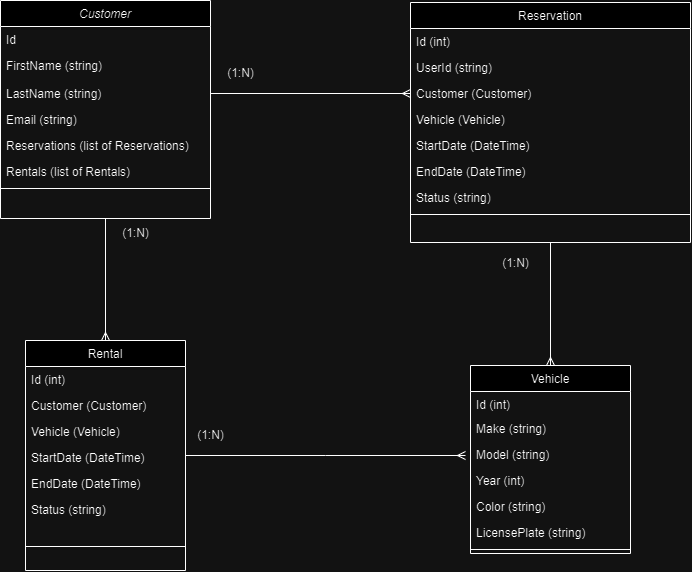

The diagram above was exported from draw.io. Its source (the exported page's mxGraphModel, read from the mxfile embedded in the PNG):
<mxGraphModel dx="1744" dy="931" grid="1" gridSize="10" guides="1" tooltips="1" connect="1" arrows="1" fold="1" page="1" pageScale="1" pageWidth="827" pageHeight="1169" math="0" shadow="0">
  <root>
    <mxCell id="WIyWlLk6GJQsqaUBKTNV-0" />
    <mxCell id="WIyWlLk6GJQsqaUBKTNV-1" parent="WIyWlLk6GJQsqaUBKTNV-0" />
    <mxCell id="nb6t3wTTDtoGE0ijICS--23" style="edgeStyle=orthogonalEdgeStyle;rounded=0;orthogonalLoop=1;jettySize=auto;html=1;endArrow=ERmany;endFill=0;" edge="1" parent="WIyWlLk6GJQsqaUBKTNV-1" source="zkfFHV4jXpPFQw0GAbJ--0" target="zkfFHV4jXpPFQw0GAbJ--6">
      <mxGeometry relative="1" as="geometry" />
    </mxCell>
    <mxCell id="zkfFHV4jXpPFQw0GAbJ--0" value="Customer" style="swimlane;fontStyle=2;align=center;verticalAlign=top;childLayout=stackLayout;horizontal=1;startSize=26;horizontalStack=0;resizeParent=1;resizeLast=0;collapsible=1;marginBottom=0;rounded=0;shadow=0;strokeWidth=1;" parent="WIyWlLk6GJQsqaUBKTNV-1" vertex="1">
      <mxGeometry x="50" y="30" width="210" height="218" as="geometry">
        <mxRectangle x="230" y="140" width="160" height="26" as="alternateBounds" />
      </mxGeometry>
    </mxCell>
    <mxCell id="zkfFHV4jXpPFQw0GAbJ--1" value="Id" style="text;align=left;verticalAlign=top;spacingLeft=4;spacingRight=4;overflow=hidden;rotatable=0;points=[[0,0.5],[1,0.5]];portConstraint=eastwest;" parent="zkfFHV4jXpPFQw0GAbJ--0" vertex="1">
      <mxGeometry y="26" width="210" height="26" as="geometry" />
    </mxCell>
    <mxCell id="zkfFHV4jXpPFQw0GAbJ--2" value="FirstName (string)" style="text;align=left;verticalAlign=top;spacingLeft=4;spacingRight=4;overflow=hidden;rotatable=0;points=[[0,0.5],[1,0.5]];portConstraint=eastwest;rounded=0;shadow=0;html=0;" parent="zkfFHV4jXpPFQw0GAbJ--0" vertex="1">
      <mxGeometry y="52" width="210" height="28" as="geometry" />
    </mxCell>
    <mxCell id="zkfFHV4jXpPFQw0GAbJ--3" value="LastName (string)&#10;" style="text;align=left;verticalAlign=top;spacingLeft=4;spacingRight=4;overflow=hidden;rotatable=0;points=[[0,0.5],[1,0.5]];portConstraint=eastwest;rounded=0;shadow=0;html=0;" parent="zkfFHV4jXpPFQw0GAbJ--0" vertex="1">
      <mxGeometry y="80" width="210" height="26" as="geometry" />
    </mxCell>
    <mxCell id="nb6t3wTTDtoGE0ijICS--4" value="Email (string)" style="text;align=left;verticalAlign=top;spacingLeft=4;spacingRight=4;overflow=hidden;rotatable=0;points=[[0,0.5],[1,0.5]];portConstraint=eastwest;rounded=0;shadow=0;html=0;" vertex="1" parent="zkfFHV4jXpPFQw0GAbJ--0">
      <mxGeometry y="106" width="210" height="26" as="geometry" />
    </mxCell>
    <mxCell id="nb6t3wTTDtoGE0ijICS--1" value="Reservations (list of Reservations)" style="text;align=left;verticalAlign=top;spacingLeft=4;spacingRight=4;overflow=hidden;rotatable=0;points=[[0,0.5],[1,0.5]];portConstraint=eastwest;rounded=0;shadow=0;html=0;" vertex="1" parent="zkfFHV4jXpPFQw0GAbJ--0">
      <mxGeometry y="132" width="210" height="26" as="geometry" />
    </mxCell>
    <mxCell id="nb6t3wTTDtoGE0ijICS--6" value="Rentals (list of Rentals)" style="text;align=left;verticalAlign=top;spacingLeft=4;spacingRight=4;overflow=hidden;rotatable=0;points=[[0,0.5],[1,0.5]];portConstraint=eastwest;rounded=0;shadow=0;html=0;" vertex="1" parent="zkfFHV4jXpPFQw0GAbJ--0">
      <mxGeometry y="158" width="210" height="26" as="geometry" />
    </mxCell>
    <mxCell id="zkfFHV4jXpPFQw0GAbJ--4" value="" style="line;html=1;strokeWidth=1;align=left;verticalAlign=middle;spacingTop=-1;spacingLeft=3;spacingRight=3;rotatable=0;labelPosition=right;points=[];portConstraint=eastwest;" parent="zkfFHV4jXpPFQw0GAbJ--0" vertex="1">
      <mxGeometry y="184" width="210" height="8" as="geometry" />
    </mxCell>
    <mxCell id="nb6t3wTTDtoGE0ijICS--26" style="edgeStyle=orthogonalEdgeStyle;rounded=0;orthogonalLoop=1;jettySize=auto;html=1;endArrow=ERmany;endFill=0;" edge="1" parent="WIyWlLk6GJQsqaUBKTNV-1" source="zkfFHV4jXpPFQw0GAbJ--6">
      <mxGeometry relative="1" as="geometry">
        <mxPoint x="515" y="485" as="targetPoint" />
      </mxGeometry>
    </mxCell>
    <mxCell id="zkfFHV4jXpPFQw0GAbJ--6" value="Rental" style="swimlane;fontStyle=0;align=center;verticalAlign=top;childLayout=stackLayout;horizontal=1;startSize=26;horizontalStack=0;resizeParent=1;resizeLast=0;collapsible=1;marginBottom=0;rounded=0;shadow=0;strokeWidth=1;" parent="WIyWlLk6GJQsqaUBKTNV-1" vertex="1">
      <mxGeometry x="75" y="370" width="160" height="230" as="geometry">
        <mxRectangle x="130" y="380" width="160" height="26" as="alternateBounds" />
      </mxGeometry>
    </mxCell>
    <mxCell id="zkfFHV4jXpPFQw0GAbJ--7" value="Id (int)" style="text;align=left;verticalAlign=top;spacingLeft=4;spacingRight=4;overflow=hidden;rotatable=0;points=[[0,0.5],[1,0.5]];portConstraint=eastwest;" parent="zkfFHV4jXpPFQw0GAbJ--6" vertex="1">
      <mxGeometry y="26" width="160" height="26" as="geometry" />
    </mxCell>
    <mxCell id="zkfFHV4jXpPFQw0GAbJ--8" value="Customer (Customer)" style="text;align=left;verticalAlign=top;spacingLeft=4;spacingRight=4;overflow=hidden;rotatable=0;points=[[0,0.5],[1,0.5]];portConstraint=eastwest;rounded=0;shadow=0;html=0;" parent="zkfFHV4jXpPFQw0GAbJ--6" vertex="1">
      <mxGeometry y="52" width="160" height="26" as="geometry" />
    </mxCell>
    <mxCell id="nb6t3wTTDtoGE0ijICS--9" value="Vehicle (Vehicle)" style="text;align=left;verticalAlign=top;spacingLeft=4;spacingRight=4;overflow=hidden;rotatable=0;points=[[0,0.5],[1,0.5]];portConstraint=eastwest;rounded=0;shadow=0;html=0;" vertex="1" parent="zkfFHV4jXpPFQw0GAbJ--6">
      <mxGeometry y="78" width="160" height="26" as="geometry" />
    </mxCell>
    <mxCell id="nb6t3wTTDtoGE0ijICS--10" value="StartDate (DateTime)" style="text;align=left;verticalAlign=top;spacingLeft=4;spacingRight=4;overflow=hidden;rotatable=0;points=[[0,0.5],[1,0.5]];portConstraint=eastwest;rounded=0;shadow=0;html=0;" vertex="1" parent="zkfFHV4jXpPFQw0GAbJ--6">
      <mxGeometry y="104" width="160" height="26" as="geometry" />
    </mxCell>
    <mxCell id="nb6t3wTTDtoGE0ijICS--11" value="EndDate (DateTime)" style="text;align=left;verticalAlign=top;spacingLeft=4;spacingRight=4;overflow=hidden;rotatable=0;points=[[0,0.5],[1,0.5]];portConstraint=eastwest;rounded=0;shadow=0;html=0;" vertex="1" parent="zkfFHV4jXpPFQw0GAbJ--6">
      <mxGeometry y="130" width="160" height="26" as="geometry" />
    </mxCell>
    <mxCell id="nb6t3wTTDtoGE0ijICS--12" value="Status (string)" style="text;align=left;verticalAlign=top;spacingLeft=4;spacingRight=4;overflow=hidden;rotatable=0;points=[[0,0.5],[1,0.5]];portConstraint=eastwest;rounded=0;shadow=0;html=0;" vertex="1" parent="zkfFHV4jXpPFQw0GAbJ--6">
      <mxGeometry y="156" width="160" height="26" as="geometry" />
    </mxCell>
    <mxCell id="zkfFHV4jXpPFQw0GAbJ--9" value="" style="line;html=1;strokeWidth=1;align=left;verticalAlign=middle;spacingTop=-1;spacingLeft=3;spacingRight=3;rotatable=0;labelPosition=right;points=[];portConstraint=eastwest;" parent="zkfFHV4jXpPFQw0GAbJ--6" vertex="1">
      <mxGeometry y="182" width="160" height="48" as="geometry" />
    </mxCell>
    <mxCell id="zkfFHV4jXpPFQw0GAbJ--13" value="Vehicle" style="swimlane;fontStyle=0;align=center;verticalAlign=top;childLayout=stackLayout;horizontal=1;startSize=26;horizontalStack=0;resizeParent=1;resizeLast=0;collapsible=1;marginBottom=0;rounded=0;shadow=0;strokeWidth=1;" parent="WIyWlLk6GJQsqaUBKTNV-1" vertex="1">
      <mxGeometry x="520" y="395" width="160" height="188" as="geometry">
        <mxRectangle x="340" y="380" width="170" height="26" as="alternateBounds" />
      </mxGeometry>
    </mxCell>
    <mxCell id="nb6t3wTTDtoGE0ijICS--15" value="Id (int)" style="text;align=left;verticalAlign=top;spacingLeft=4;spacingRight=4;overflow=hidden;rotatable=0;points=[[0,0.5],[1,0.5]];portConstraint=eastwest;" vertex="1" parent="zkfFHV4jXpPFQw0GAbJ--13">
      <mxGeometry y="26" width="160" height="24" as="geometry" />
    </mxCell>
    <mxCell id="nb6t3wTTDtoGE0ijICS--19" value="Make (string)" style="text;align=left;verticalAlign=top;spacingLeft=4;spacingRight=4;overflow=hidden;rotatable=0;points=[[0,0.5],[1,0.5]];portConstraint=eastwest;" vertex="1" parent="zkfFHV4jXpPFQw0GAbJ--13">
      <mxGeometry y="50" width="160" height="26" as="geometry" />
    </mxCell>
    <mxCell id="nb6t3wTTDtoGE0ijICS--18" value="Model (string)" style="text;align=left;verticalAlign=top;spacingLeft=4;spacingRight=4;overflow=hidden;rotatable=0;points=[[0,0.5],[1,0.5]];portConstraint=eastwest;" vertex="1" parent="zkfFHV4jXpPFQw0GAbJ--13">
      <mxGeometry y="76" width="160" height="26" as="geometry" />
    </mxCell>
    <mxCell id="nb6t3wTTDtoGE0ijICS--17" value="Year (int)" style="text;align=left;verticalAlign=top;spacingLeft=4;spacingRight=4;overflow=hidden;rotatable=0;points=[[0,0.5],[1,0.5]];portConstraint=eastwest;" vertex="1" parent="zkfFHV4jXpPFQw0GAbJ--13">
      <mxGeometry y="102" width="160" height="26" as="geometry" />
    </mxCell>
    <mxCell id="nb6t3wTTDtoGE0ijICS--16" value="Color (string)" style="text;align=left;verticalAlign=top;spacingLeft=4;spacingRight=4;overflow=hidden;rotatable=0;points=[[0,0.5],[1,0.5]];portConstraint=eastwest;" vertex="1" parent="zkfFHV4jXpPFQw0GAbJ--13">
      <mxGeometry y="128" width="160" height="26" as="geometry" />
    </mxCell>
    <mxCell id="zkfFHV4jXpPFQw0GAbJ--14" value="LicensePlate (string)" style="text;align=left;verticalAlign=top;spacingLeft=4;spacingRight=4;overflow=hidden;rotatable=0;points=[[0,0.5],[1,0.5]];portConstraint=eastwest;" parent="zkfFHV4jXpPFQw0GAbJ--13" vertex="1">
      <mxGeometry y="154" width="160" height="26" as="geometry" />
    </mxCell>
    <mxCell id="zkfFHV4jXpPFQw0GAbJ--15" value="" style="line;html=1;strokeWidth=1;align=left;verticalAlign=middle;spacingTop=-1;spacingLeft=3;spacingRight=3;rotatable=0;labelPosition=right;points=[];portConstraint=eastwest;" parent="zkfFHV4jXpPFQw0GAbJ--13" vertex="1">
      <mxGeometry y="180" width="160" height="8" as="geometry" />
    </mxCell>
    <mxCell id="nb6t3wTTDtoGE0ijICS--25" style="edgeStyle=orthogonalEdgeStyle;rounded=0;orthogonalLoop=1;jettySize=auto;html=1;exitX=0.5;exitY=1;exitDx=0;exitDy=0;endArrow=ERmany;endFill=0;" edge="1" parent="WIyWlLk6GJQsqaUBKTNV-1" source="zkfFHV4jXpPFQw0GAbJ--17" target="zkfFHV4jXpPFQw0GAbJ--13">
      <mxGeometry relative="1" as="geometry" />
    </mxCell>
    <mxCell id="zkfFHV4jXpPFQw0GAbJ--17" value="Reservation" style="swimlane;fontStyle=0;align=center;verticalAlign=top;childLayout=stackLayout;horizontal=1;startSize=26;horizontalStack=0;resizeParent=1;resizeLast=0;collapsible=1;marginBottom=0;rounded=0;shadow=0;strokeWidth=1;" parent="WIyWlLk6GJQsqaUBKTNV-1" vertex="1">
      <mxGeometry x="460" y="32" width="280" height="240" as="geometry">
        <mxRectangle x="550" y="140" width="160" height="26" as="alternateBounds" />
      </mxGeometry>
    </mxCell>
    <mxCell id="zkfFHV4jXpPFQw0GAbJ--18" value="Id (int)" style="text;align=left;verticalAlign=top;spacingLeft=4;spacingRight=4;overflow=hidden;rotatable=0;points=[[0,0.5],[1,0.5]];portConstraint=eastwest;" parent="zkfFHV4jXpPFQw0GAbJ--17" vertex="1">
      <mxGeometry y="26" width="280" height="26" as="geometry" />
    </mxCell>
    <mxCell id="zkfFHV4jXpPFQw0GAbJ--19" value="UserId (string)" style="text;align=left;verticalAlign=top;spacingLeft=4;spacingRight=4;overflow=hidden;rotatable=0;points=[[0,0.5],[1,0.5]];portConstraint=eastwest;rounded=0;shadow=0;html=0;" parent="zkfFHV4jXpPFQw0GAbJ--17" vertex="1">
      <mxGeometry y="52" width="280" height="26" as="geometry" />
    </mxCell>
    <mxCell id="zkfFHV4jXpPFQw0GAbJ--20" value="Customer (Customer)" style="text;align=left;verticalAlign=top;spacingLeft=4;spacingRight=4;overflow=hidden;rotatable=0;points=[[0,0.5],[1,0.5]];portConstraint=eastwest;rounded=0;shadow=0;html=0;" parent="zkfFHV4jXpPFQw0GAbJ--17" vertex="1">
      <mxGeometry y="78" width="280" height="26" as="geometry" />
    </mxCell>
    <mxCell id="zkfFHV4jXpPFQw0GAbJ--21" value="Vehicle (Vehicle)" style="text;align=left;verticalAlign=top;spacingLeft=4;spacingRight=4;overflow=hidden;rotatable=0;points=[[0,0.5],[1,0.5]];portConstraint=eastwest;rounded=0;shadow=0;html=0;" parent="zkfFHV4jXpPFQw0GAbJ--17" vertex="1">
      <mxGeometry y="104" width="280" height="26" as="geometry" />
    </mxCell>
    <mxCell id="zkfFHV4jXpPFQw0GAbJ--22" value="StartDate (DateTime)" style="text;align=left;verticalAlign=top;spacingLeft=4;spacingRight=4;overflow=hidden;rotatable=0;points=[[0,0.5],[1,0.5]];portConstraint=eastwest;rounded=0;shadow=0;html=0;" parent="zkfFHV4jXpPFQw0GAbJ--17" vertex="1">
      <mxGeometry y="130" width="280" height="26" as="geometry" />
    </mxCell>
    <mxCell id="nb6t3wTTDtoGE0ijICS--7" value="EndDate (DateTime)" style="text;align=left;verticalAlign=top;spacingLeft=4;spacingRight=4;overflow=hidden;rotatable=0;points=[[0,0.5],[1,0.5]];portConstraint=eastwest;rounded=0;shadow=0;html=0;" vertex="1" parent="zkfFHV4jXpPFQw0GAbJ--17">
      <mxGeometry y="156" width="280" height="26" as="geometry" />
    </mxCell>
    <mxCell id="nb6t3wTTDtoGE0ijICS--8" value="Status (string)" style="text;align=left;verticalAlign=top;spacingLeft=4;spacingRight=4;overflow=hidden;rotatable=0;points=[[0,0.5],[1,0.5]];portConstraint=eastwest;rounded=0;shadow=0;html=0;" vertex="1" parent="zkfFHV4jXpPFQw0GAbJ--17">
      <mxGeometry y="182" width="280" height="26" as="geometry" />
    </mxCell>
    <mxCell id="zkfFHV4jXpPFQw0GAbJ--23" value="" style="line;html=1;strokeWidth=1;align=left;verticalAlign=middle;spacingTop=-1;spacingLeft=3;spacingRight=3;rotatable=0;labelPosition=right;points=[];portConstraint=eastwest;" parent="zkfFHV4jXpPFQw0GAbJ--17" vertex="1">
      <mxGeometry y="208" width="280" height="8" as="geometry" />
    </mxCell>
    <mxCell id="nb6t3wTTDtoGE0ijICS--20" style="edgeStyle=orthogonalEdgeStyle;rounded=0;orthogonalLoop=1;jettySize=auto;html=1;entryX=0;entryY=0.5;entryDx=0;entryDy=0;endArrow=ERmany;endFill=0;" edge="1" parent="WIyWlLk6GJQsqaUBKTNV-1" source="zkfFHV4jXpPFQw0GAbJ--3" target="zkfFHV4jXpPFQw0GAbJ--20">
      <mxGeometry relative="1" as="geometry" />
    </mxCell>
    <mxCell id="nb6t3wTTDtoGE0ijICS--21" value="(1:N)" style="text;html=1;align=center;verticalAlign=middle;resizable=0;points=[];autosize=1;strokeColor=none;fillColor=none;" vertex="1" parent="WIyWlLk6GJQsqaUBKTNV-1">
      <mxGeometry x="265" y="88" width="50" height="30" as="geometry" />
    </mxCell>
    <mxCell id="nb6t3wTTDtoGE0ijICS--27" value="(1:N)" style="text;html=1;align=center;verticalAlign=middle;resizable=0;points=[];autosize=1;strokeColor=none;fillColor=none;" vertex="1" parent="WIyWlLk6GJQsqaUBKTNV-1">
      <mxGeometry x="160" y="248" width="50" height="30" as="geometry" />
    </mxCell>
    <mxCell id="nb6t3wTTDtoGE0ijICS--28" value="(1:N)" style="text;html=1;align=center;verticalAlign=middle;resizable=0;points=[];autosize=1;strokeColor=none;fillColor=none;" vertex="1" parent="WIyWlLk6GJQsqaUBKTNV-1">
      <mxGeometry x="540" y="278" width="50" height="30" as="geometry" />
    </mxCell>
    <mxCell id="nb6t3wTTDtoGE0ijICS--29" value="(1:N)" style="text;html=1;align=center;verticalAlign=middle;resizable=0;points=[];autosize=1;strokeColor=none;fillColor=none;" vertex="1" parent="WIyWlLk6GJQsqaUBKTNV-1">
      <mxGeometry x="235" y="450" width="50" height="30" as="geometry" />
    </mxCell>
  </root>
</mxGraphModel>